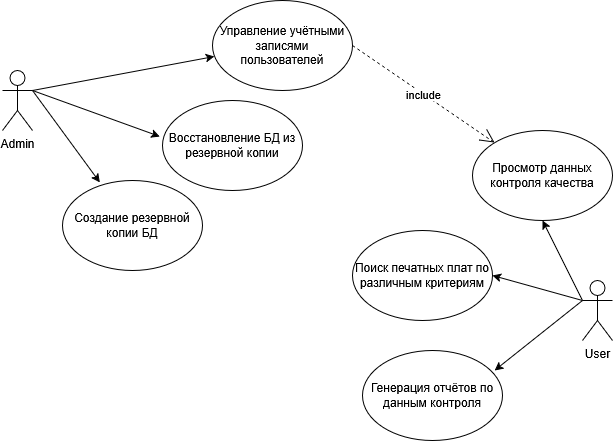

The diagram above was exported from draw.io. Its source (the exported page's mxGraphModel, read from the mxfile embedded in the PNG):
<mxGraphModel dx="786" dy="427" grid="1" gridSize="10" guides="1" tooltips="1" connect="1" arrows="1" fold="1" page="1" pageScale="1" pageWidth="827" pageHeight="1169" math="0" shadow="0">
  <root>
    <mxCell id="0" />
    <mxCell id="1" parent="0" />
    <mxCell id="cXr5lGXsKT0zVz1OPsjp-1" value="Admin" style="shape=umlActor;verticalLabelPosition=bottom;verticalAlign=top;html=1;outlineConnect=0;" vertex="1" parent="1">
      <mxGeometry x="90" y="70" width="30" height="60" as="geometry" />
    </mxCell>
    <mxCell id="cXr5lGXsKT0zVz1OPsjp-2" value="User" style="shape=umlActor;verticalLabelPosition=bottom;verticalAlign=top;html=1;outlineConnect=0;" vertex="1" parent="1">
      <mxGeometry x="670" y="280" width="30" height="60" as="geometry" />
    </mxCell>
    <mxCell id="cXr5lGXsKT0zVz1OPsjp-5" value="Поиск печатных плат по различным критериям" style="ellipse;whiteSpace=wrap;html=1;" vertex="1" parent="1">
      <mxGeometry x="440" y="230" width="140" height="90" as="geometry" />
    </mxCell>
    <mxCell id="cXr5lGXsKT0zVz1OPsjp-6" value="Генерация отчётов по данным контроля" style="ellipse;whiteSpace=wrap;html=1;" vertex="1" parent="1">
      <mxGeometry x="450" y="350" width="140" height="90" as="geometry" />
    </mxCell>
    <mxCell id="cXr5lGXsKT0zVz1OPsjp-7" value="Просмотр данных контроля качества" style="ellipse;whiteSpace=wrap;html=1;" vertex="1" parent="1">
      <mxGeometry x="560" y="130" width="140" height="90" as="geometry" />
    </mxCell>
    <mxCell id="cXr5lGXsKT0zVz1OPsjp-8" value="" style="endArrow=classic;html=1;rounded=0;exitX=0;exitY=0.3333333333333333;exitDx=0;exitDy=0;exitPerimeter=0;entryX=0.5;entryY=1;entryDx=0;entryDy=0;" edge="1" parent="1" source="cXr5lGXsKT0zVz1OPsjp-2" target="cXr5lGXsKT0zVz1OPsjp-7">
      <mxGeometry width="50" height="50" relative="1" as="geometry">
        <mxPoint x="590" y="290" as="sourcePoint" />
        <mxPoint x="640" y="240" as="targetPoint" />
      </mxGeometry>
    </mxCell>
    <mxCell id="cXr5lGXsKT0zVz1OPsjp-9" value="" style="endArrow=classic;html=1;rounded=0;entryX=1;entryY=0.5;entryDx=0;entryDy=0;" edge="1" parent="1" target="cXr5lGXsKT0zVz1OPsjp-5">
      <mxGeometry width="50" height="50" relative="1" as="geometry">
        <mxPoint x="670" y="300" as="sourcePoint" />
        <mxPoint x="430" y="200" as="targetPoint" />
      </mxGeometry>
    </mxCell>
    <mxCell id="cXr5lGXsKT0zVz1OPsjp-10" value="" style="endArrow=classic;html=1;rounded=0;exitX=0;exitY=0.3333333333333333;exitDx=0;exitDy=0;exitPerimeter=0;entryX=0.943;entryY=0.222;entryDx=0;entryDy=0;entryPerimeter=0;" edge="1" parent="1" source="cXr5lGXsKT0zVz1OPsjp-2" target="cXr5lGXsKT0zVz1OPsjp-6">
      <mxGeometry width="50" height="50" relative="1" as="geometry">
        <mxPoint x="380" y="250" as="sourcePoint" />
        <mxPoint x="430" y="200" as="targetPoint" />
      </mxGeometry>
    </mxCell>
    <mxCell id="cXr5lGXsKT0zVz1OPsjp-11" value="Восстановление БД из резервной копии" style="ellipse;whiteSpace=wrap;html=1;" vertex="1" parent="1">
      <mxGeometry x="250" y="100" width="140" height="90" as="geometry" />
    </mxCell>
    <mxCell id="cXr5lGXsKT0zVz1OPsjp-12" value="Создание резервной копии БД" style="ellipse;whiteSpace=wrap;html=1;" vertex="1" parent="1">
      <mxGeometry x="150" y="180" width="140" height="90" as="geometry" />
    </mxCell>
    <mxCell id="cXr5lGXsKT0zVz1OPsjp-13" value="Управление учётными записями пользователей" style="ellipse;whiteSpace=wrap;html=1;" vertex="1" parent="1">
      <mxGeometry x="300" width="140" height="90" as="geometry" />
    </mxCell>
    <mxCell id="cXr5lGXsKT0zVz1OPsjp-14" value="include" style="endArrow=open;endSize=12;dashed=1;html=1;rounded=0;exitX=1;exitY=0.5;exitDx=0;exitDy=0;" edge="1" parent="1" source="cXr5lGXsKT0zVz1OPsjp-13" target="cXr5lGXsKT0zVz1OPsjp-7">
      <mxGeometry width="160" relative="1" as="geometry">
        <mxPoint x="320" y="220" as="sourcePoint" />
        <mxPoint x="480" y="220" as="targetPoint" />
      </mxGeometry>
    </mxCell>
    <mxCell id="cXr5lGXsKT0zVz1OPsjp-15" value="" style="endArrow=classic;html=1;rounded=0;exitX=1;exitY=0.3333333333333333;exitDx=0;exitDy=0;exitPerimeter=0;entryX=0.014;entryY=0.622;entryDx=0;entryDy=0;entryPerimeter=0;" edge="1" parent="1" source="cXr5lGXsKT0zVz1OPsjp-1" target="cXr5lGXsKT0zVz1OPsjp-13">
      <mxGeometry width="50" height="50" relative="1" as="geometry">
        <mxPoint x="380" y="250" as="sourcePoint" />
        <mxPoint x="430" y="200" as="targetPoint" />
      </mxGeometry>
    </mxCell>
    <mxCell id="cXr5lGXsKT0zVz1OPsjp-16" value="" style="endArrow=classic;html=1;rounded=0;entryX=-0.019;entryY=0.4;entryDx=0;entryDy=0;entryPerimeter=0;" edge="1" parent="1" target="cXr5lGXsKT0zVz1OPsjp-11">
      <mxGeometry width="50" height="50" relative="1" as="geometry">
        <mxPoint x="120" y="90" as="sourcePoint" />
        <mxPoint x="430" y="200" as="targetPoint" />
      </mxGeometry>
    </mxCell>
    <mxCell id="cXr5lGXsKT0zVz1OPsjp-17" value="" style="endArrow=classic;html=1;rounded=0;entryX=0.267;entryY=0.022;entryDx=0;entryDy=0;entryPerimeter=0;" edge="1" parent="1" target="cXr5lGXsKT0zVz1OPsjp-12">
      <mxGeometry width="50" height="50" relative="1" as="geometry">
        <mxPoint x="120" y="90" as="sourcePoint" />
        <mxPoint x="430" y="200" as="targetPoint" />
      </mxGeometry>
    </mxCell>
  </root>
</mxGraphModel>